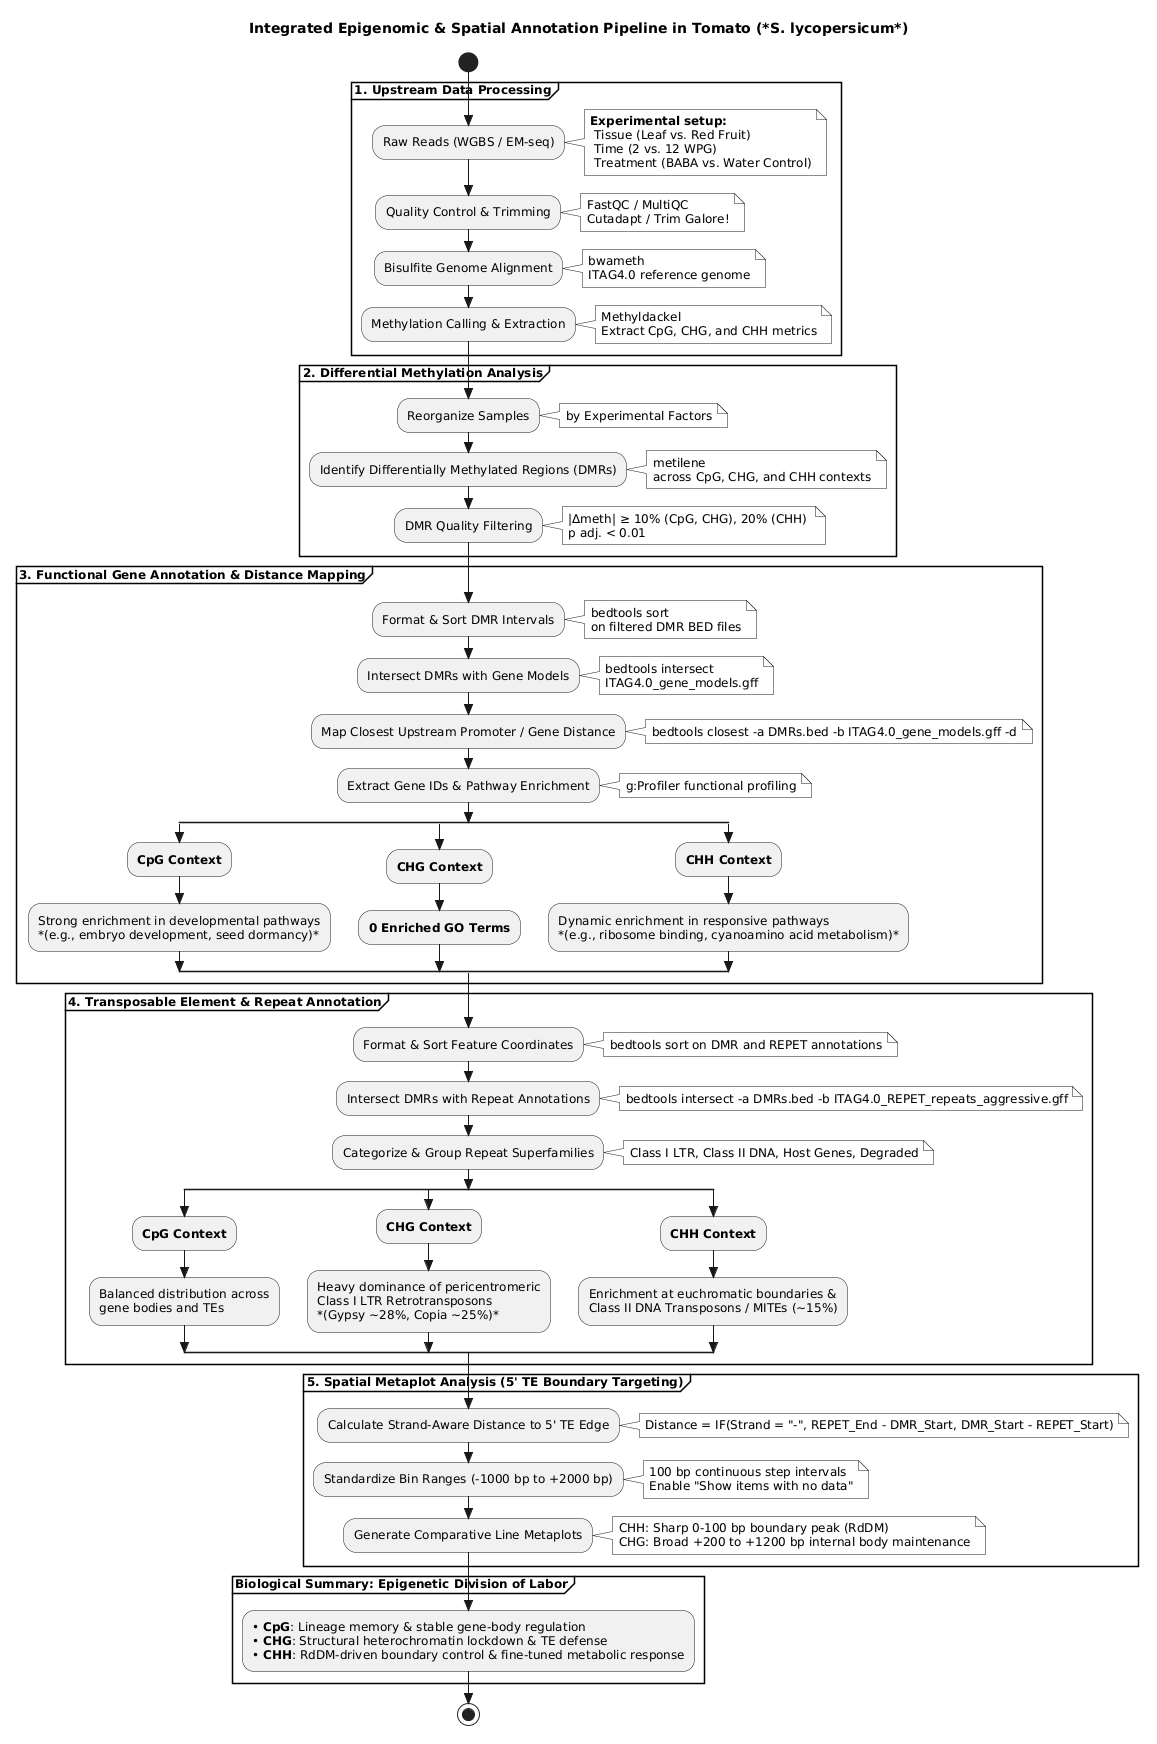

The diagram above was rendered by PlantUML. Its source (embedded in the PNG):
@startuml
skinparam monochrome true
skinparam style strictuml
skinparam shadowing false
skinparam defaultFontName Arial
skinparam defaultFontSize 12

title Integrated Epigenomic & Spatial Annotation Pipeline in Tomato (*S. lycopersicum*)

start

partition "**1. Upstream Data Processing**" {
    :Raw Reads (WGBS / EM-seq);
     note right
     **Experimental setup:**
      Tissue (Leaf vs. Red Fruit) 
      Time (2 vs. 12 WPG)
      Treatment (BABA vs. Water Control)
     end note
    
    :Quality Control & Trimming;
     note right 
      FastQC / MultiQC
      Cutadapt / Trim Galore!
     end note 

    :Bisulfite Genome Alignment;
     note right
      bwameth
      ITAG4.0 reference genome
     end note 

    :Methylation Calling & Extraction;
     note right
      Methyldackel
      Extract CpG, CHG, and CHH metrics
     end note 
}

partition "**2. Differential Methylation Analysis**" {
    :Reorganize Samples; 
     note right
      by Experimental Factors
     end note  
    
    :Identify Differentially Methylated Regions (DMRs);
     note right
      metilene 
      across CpG, CHG, and CHH contexts
     end note

    :DMR Quality Filtering;
     note right
      |Δmeth| ≥ 10% (CpG, CHG), 20% (CHH) 
      p adj. < 0.01
     end note
}

partition "**3. Functional Gene Annotation & Distance Mapping**" {
        :Format & Sort DMR Intervals;
         note right
          bedtools sort 
          on filtered DMR BED files
         end note 

        :Intersect DMRs with Gene Models;
         note right
          bedtools intersect
          ITAG4.0_gene_models.gff
         end note

        :Map Closest Upstream Promoter / Gene Distance;
         note right
          bedtools closest -a DMRs.bed -b ITAG4.0_gene_models.gff -d
         end note
        
        :Extract Gene IDs & Pathway Enrichment;
         note right
          g:Profiler functional profiling
         end note
        
        split
            :**CpG Context**;
            :Strong enrichment in developmental pathways
            *(e.g., embryo development, seed dormancy)*;
        split again
            :**CHG Context**;
            :**0 Enriched GO Terms**;
        split again
            :**CHH Context**;
            :Dynamic enrichment in responsive pathways
            *(e.g., ribosome binding, cyanoamino acid metabolism)*;
        end split
    }

partition "**4. Transposable Element & Repeat Annotation**" {
        :Format & Sort Feature Coordinates;
         note right
          bedtools sort on DMR and REPET annotations
         end note
        
        :Intersect DMRs with Repeat Annotations;
         note right
          bedtools intersect -a DMRs.bed -b ITAG4.0_REPET_repeats_aggressive.gff
         end note
        
        :Categorize & Group Repeat Superfamilies;
         note right
          Class I LTR, Class II DNA, Host Genes, Degraded
         end note
        
        split
            :**CpG Context**;
            :Balanced distribution across 
            gene bodies and TEs;
        split again
            :**CHG Context**;
            :Heavy dominance of pericentromeric 
            Class I LTR Retrotransposons
            *(Gypsy ~28%, Copia ~25%)*;
        split again
            :**CHH Context**;
            :Enrichment at euchromatic boundaries &
            Class II DNA Transposons / MITEs (~15%);
        end split
    }

partition "**5. Spatial Metaplot Analysis (5' TE Boundary Targeting)**" {
    :Calculate Strand-Aware Distance to 5' TE Edge;
     note right
      Distance = IF(Strand = "-", REPET_End - DMR_Start, DMR_Start - REPET_Start)
     end note

    :Standardize Bin Ranges (-1000 bp to +2000 bp);
     note right
      100 bp continuous step intervals
      Enable "Show items with no data"
     end note

    :Generate Comparative Line Metaplots;
     note right
      CHH: Sharp 0-100 bp boundary peak (RdDM)
      CHG: Broad +200 to +1200 bp internal body maintenance
     end note
}

partition "**Biological Summary: Epigenetic Division of Labor**" {
    :• **CpG**: Lineage memory & stable gene-body regulation
    • **CHG**: Structural heterochromatin lockdown & TE defense
    • **CHH**: RdDM-driven boundary control & fine-tuned metabolic response;
}

stop
@enduml